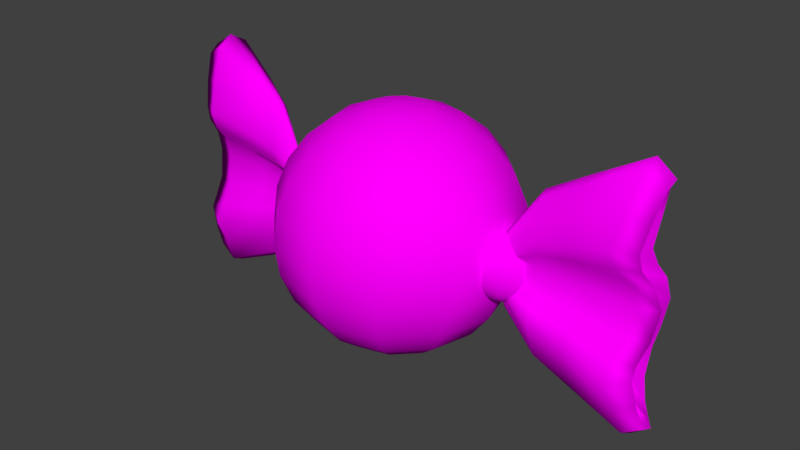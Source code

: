 # Source: Candy.blend  (saved by Blender 2.79.0; exported with 4.5.12 LTS)
import bpy
from mathutils import Matrix  # noqa: F401  (used for matrix-valued properties, if any)

bpy.ops.wm.read_factory_settings(use_empty=True)
scene = bpy.context.scene
scene.name = 'Scene'

# ---- collections
col_collection_1 = bpy.data.collections.new('Collection 1'); scene.collection.children.link(col_collection_1)

# ---- images (referenced by path relative to the original .blend; pixels are not part of the script)
import os
ASSET_DIR = os.environ.get("B2B_ASSET_DIR", "")  # directory of the original .blend (textures are referenced by path, not embedded)
HERE = os.path.dirname(os.path.abspath(__file__))  # packed textures are extracted next to this script under _unpacked/

def load_image(name, relpath, width, height, colorspace="sRGB"):
    """Load a texture the original file referenced (path relative to the .blend, or extracted next to this script)."""
    p = next((c for c in (os.path.join(HERE, relpath), os.path.join(ASSET_DIR, relpath)) if relpath and os.path.exists(c)), "")
    if p:
        img = bpy.data.images.load(p, check_existing=True)
        img.name = name
    else:  # same state as the original file: an image datablock whose file is absent (Cycles renders it pink)
        img = bpy.data.images.new(name, width, height)
        img.source = "FILE"
        img.filepath = "//" + (relpath or name)
    img.colorspace_settings.name = colorspace
    return img
img_candy_texture_png = load_image('candy_texture.png', 'candy_texture.png', 1024, 1024, 'sRGB')

# ---- materials (node trees are filled in below, after node groups)
mat_candy = bpy.data.materials.new('Candy')
mat_candy.alpha_threshold = 0.0
mat_candy.roughness = 0.5

# ---- material node trees
mat_candy.use_nodes = True; mat_candy.node_tree.nodes.clear()
_N = mat_candy.node_tree.nodes; _L = mat_candy.node_tree.links
n0 = _N.new('ShaderNodeOutputMaterial'); n0.name = 'Material Output'; n0.location = (300, 300)
n1 = _N.new('ShaderNodeBsdfDiffuse'); n1.name = 'Diffuse BSDF'; n1.location = (10, 300)
n2 = _N.new('ShaderNodeTexImage'); n2.name = 'Image Texture'; n2.location = (-230, 282)
n2.width = 140
n2.image = img_candy_texture_png
_L.new(n1.outputs[0], n0.inputs[0])
_L.new(n2.outputs[0], n1.inputs[0])
n0.is_active_output = True

# ---- world
world_world = bpy.data.worlds.new('World'); scene.world = world_world
world_world.color = (0.05088, 0.05088, 0.05088)
world_world.use_sun_shadow = False
world_world.sun_shadow_jitter_overblur = 0.0
world_world.cycles.sampling_method = 'MANUAL'

# ---- meshes
me_sphere = bpy.data.meshes.new('Sphere')
me_sphere.from_pydata([(0.0, 3.894e-07, -1.0), (0.2588, 4.023e-07, 0.9659), (0.5, 3.8e-07, 0.866), (0.7071, 3.8e-07, 0.7071), (0.866, 3.8e-07, 0.5), (0.9659, 3.502e-07, 0.2588), (1.0, 3.8e-07, 7.55e-08), (0.9659, 4.098e-07, -0.2588), (0.866, 3.8e-07, -0.5), (0.7071, 3.8e-07, -0.7071), (0.5, 3.651e-07, -0.866), (0.2588, 3.874e-07, -0.9659), (0.2241, -0.1294, 0.9659), (0.433, -0.25, 0.866), (0.6124, -0.3536, 0.7071), (0.75, -0.433, 0.5), (0.8365, -0.483, 0.2588), (0.866, -0.5, 7.55e-08), (0.8365, -0.483, -0.2588), (0.75, -0.433, -0.5), (0.6124, -0.3536, -0.7071), (0.433, -0.25, -0.866), (0.2241, -0.1294, -0.9659), (0.1294, -0.2241, 0.9659), (0.25, -0.433, 0.866), (0.3536, -0.6124, 0.7071), (0.433, -0.75, 0.5), (0.483, -0.8365, 0.2588), (0.5, -0.866, 7.55e-08), (0.483, -0.8365, -0.2588), (0.433, -0.75, -0.5), (0.3536, -0.6124, -0.7071), (0.25, -0.433, -0.866), (0.1294, -0.2241, -0.9659), (6.458e-09, -0.2588, 0.9659), (-3.079e-08, -0.5, 0.866), (-7.55e-08, -0.7071, 0.7071), (-1.589e-08, -0.866, 0.5), (-4.57e-08, -0.9659, 0.2588), (-7.55e-08, -1.0, 7.55e-08), (-4.57e-08, -0.9659, -0.2588), (-4.57e-08, -0.866, -0.5), (-4.57e-08, -0.7071, -0.7071), (-6.06e-08, -0.5, -0.866), (6.458e-09, -0.2588, -0.9659), (-0.1294, -0.2241, 0.9659), (-0.25, -0.433, 0.866), (-0.3536, -0.6124, 0.7071), (-0.433, -0.75, 0.5), (-0.483, -0.8365, 0.2588), (-0.5, -0.866, 7.55e-08), (-0.483, -0.8365, -0.2588), (-0.433, -0.75, -0.5), (-0.3536, -0.6124, -0.7071), (-0.25, -0.433, -0.866), (-0.1294, -0.2241, -0.9659), (-0.2241, -0.1294, 0.9659), (-0.433, -0.25, 0.866), (-0.6124, -0.3536, 0.7071), (-0.75, -0.433, 0.5), (-0.8365, -0.483, 0.2588), (-0.866, -0.5, 7.55e-08), (-0.8365, -0.483, -0.2588), (-0.75, -0.433, -0.5), (-0.6124, -0.3536, -0.7071), (-0.433, -0.25, -0.866), (-0.2241, -0.1294, -0.9659), (-0.2588, 4.098e-07, 0.9659), (-0.5, 4.545e-07, 0.866), (-0.7071, 5.29e-07, 0.7071), (-0.866, 4.396e-07, 0.5), (-0.9659, 4.694e-07, 0.2588), (-1.0, 5.588e-07, 7.55e-08), (-0.9659, 4.694e-07, -0.2588), (-0.866, 4.694e-07, -0.5), (-0.7071, 4.098e-07, -0.7071), (-0.5, 4.992e-07, -0.866), (-0.2588, 4.023e-07, -0.9659), (-8.527e-14, 7.461e-14, 1.0)], [], [(8, 7, 18, 19), (5, 4, 15, 16), (0, 11, 22), (2, 1, 12, 13), (9, 8, 19, 20), (6, 5, 16, 17), (3, 2, 13, 14), (10, 9, 20, 21), (7, 6, 17, 18), (4, 3, 14, 15), (11, 10, 21, 22), (1, 78, 12), (18, 17, 28, 29), (15, 14, 25, 26), (22, 21, 32, 33), (12, 78, 23), (19, 18, 29, 30), (16, 15, 26, 27), (0, 22, 33), (13, 12, 23, 24), (20, 19, 30, 31), (17, 16, 27, 28), (14, 13, 24, 25), (21, 20, 31, 32), (31, 30, 41, 42), (28, 27, 38, 39), (25, 24, 35, 36), (32, 31, 42, 43), (29, 28, 39, 40), (26, 25, 36, 37), (33, 32, 43, 44), (23, 78, 34), (30, 29, 40, 41), (27, 26, 37, 38), (0, 33, 44), (24, 23, 34, 35), (34, 78, 45), (41, 40, 51, 52), (38, 37, 48, 49), (0, 44, 55), (35, 34, 45, 46), (42, 41, 52, 53), (39, 38, 49, 50), (36, 35, 46, 47), (43, 42, 53, 54), (40, 39, 50, 51), (37, 36, 47, 48), (44, 43, 54, 55), (54, 53, 64, 65), (51, 50, 61, 62), (48, 47, 58, 59), (55, 54, 65, 66), (45, 78, 56), (52, 51, 62, 63), (49, 48, 59, 60), (0, 55, 66), (46, 45, 56, 57), (53, 52, 63, 64), (50, 49, 60, 61), (47, 46, 57, 58), (57, 56, 67, 68), (64, 63, 74, 75), (61, 60, 71, 72), (58, 57, 68, 69), (65, 64, 75, 76), (62, 61, 72, 73), (59, 58, 69, 70), (66, 65, 76, 77), (56, 78, 67), (63, 62, 73, 74), (60, 59, 70, 71), (0, 66, 77)])
me_sphere.polygons.foreach_set('use_smooth', [True] * 72)
_uv = me_sphere.uv_layers.new(name='UVMap')
_uv.uv.foreach_set('vector', [0.525, 0.5792, 0.5537, 0.6415, 0.4445, 0.6676, 0.4326, 0.6208, 0.5615, 0.7804, 0.538, 0.8494, 0.4369, 0.8123, 0.4469, 0.7634, 0.2942, 0.4414, 0.3637, 0.4568, 0.3455, 0.4853, 0.4354, 0.9612, 0.362, 0.9903, 0.3448, 0.9575, 0.3884, 0.9112, 0.482, 0.5259, 0.525, 0.5792, 0.4326, 0.6208, 0.4129, 0.5747, 0.5664, 0.7098, 0.5615, 0.7804, 0.4469, 0.7634, 0.4493, 0.7151, 0.4957, 0.9117, 0.4354, 0.9612, 0.3884, 0.9112, 0.4181, 0.8619, 0.4272, 0.4844, 0.482, 0.5259, 0.4129, 0.5747, 0.3845, 0.5295, 0.5537, 0.6415, 0.5664, 0.7098, 0.4493, 0.7151, 0.4445, 0.6676, 0.538, 0.8494, 0.4957, 0.9117, 0.4181, 0.8619, 0.4369, 0.8123, 0.3637, 0.4568, 0.4272, 0.4844, 0.3845, 0.5295, 0.3455, 0.4853, 0.362, 0.9903, 0.2873, 0.9958, 0.3448, 0.9575, 0.4445, 0.6676, 0.4493, 0.7151, 0.3643, 0.7174, 0.3626, 0.6784, 0.4369, 0.8123, 0.4181, 0.8619, 0.3519, 0.8398, 0.3593, 0.797, 0.3455, 0.4853, 0.3845, 0.5295, 0.3376, 0.5523, 0.3195, 0.5016, 0.3448, 0.9575, 0.2873, 0.9958, 0.3194, 0.9383, 0.4326, 0.6208, 0.4445, 0.6676, 0.3626, 0.6784, 0.3579, 0.6387, 0.4469, 0.7634, 0.4369, 0.8123, 0.3593, 0.797, 0.3632, 0.7566, 0.2942, 0.4414, 0.3455, 0.4853, 0.3195, 0.5016, 0.3884, 0.9112, 0.3448, 0.9575, 0.3194, 0.9383, 0.3396, 0.8863, 0.4129, 0.5747, 0.4326, 0.6208, 0.3579, 0.6387, 0.3499, 0.5972, 0.4493, 0.7151, 0.4469, 0.7634, 0.3632, 0.7566, 0.3643, 0.7174, 0.4181, 0.8619, 0.3884, 0.9112, 0.3396, 0.8863, 0.3519, 0.8398, 0.3845, 0.5295, 0.4129, 0.5747, 0.3499, 0.5972, 0.3376, 0.5523, 0.3499, 0.5972, 0.3579, 0.6387, 0.2904, 0.6442, 0.2901, 0.6038, 0.3643, 0.7174, 0.3632, 0.7566, 0.2909, 0.7552, 0.2907, 0.7186, 0.3519, 0.8398, 0.3396, 0.8863, 0.2915, 0.8784, 0.2913, 0.8334, 0.3376, 0.5523, 0.3499, 0.5972, 0.2901, 0.6038, 0.29, 0.5588, 0.3626, 0.6784, 0.3643, 0.7174, 0.2907, 0.7186, 0.2906, 0.682, 0.3593, 0.797, 0.3519, 0.8398, 0.2913, 0.8334, 0.2911, 0.793, 0.3195, 0.5016, 0.3376, 0.5523, 0.29, 0.5588, 0.2907, 0.506, 0.3194, 0.9383, 0.2873, 0.9958, 0.2908, 0.9312, 0.3579, 0.6387, 0.3626, 0.6784, 0.2906, 0.682, 0.2904, 0.6442, 0.3632, 0.7566, 0.3593, 0.797, 0.2911, 0.793, 0.2909, 0.7552, 0.2942, 0.4414, 0.3195, 0.5016, 0.2907, 0.506, 0.3396, 0.8863, 0.3194, 0.9383, 0.2908, 0.9312, 0.2915, 0.8784, 0.2908, 0.9312, 0.2873, 0.9958, 0.262, 0.9356, 0.2904, 0.6442, 0.2906, 0.682, 0.2182, 0.6806, 0.2222, 0.6402, 0.2909, 0.7552, 0.2911, 0.793, 0.2235, 0.7985, 0.2189, 0.7588, 0.2942, 0.4414, 0.2907, 0.506, 0.2621, 0.4989, 0.2915, 0.8784, 0.2908, 0.9312, 0.262, 0.9356, 0.2439, 0.8849, 0.2901, 0.6038, 0.2904, 0.6442, 0.2222, 0.6402, 0.2296, 0.5975, 0.2907, 0.7186, 0.2909, 0.7552, 0.2189, 0.7588, 0.2172, 0.7198, 0.2913, 0.8334, 0.2915, 0.8784, 0.2439, 0.8849, 0.2316, 0.8401, 0.29, 0.5588, 0.2901, 0.6038, 0.2296, 0.5975, 0.2419, 0.5509, 0.2906, 0.682, 0.2907, 0.7186, 0.2172, 0.7198, 0.2182, 0.6806, 0.2911, 0.793, 0.2913, 0.8334, 0.2316, 0.8401, 0.2235, 0.7985, 0.2907, 0.506, 0.29, 0.5588, 0.2419, 0.5509, 0.2621, 0.4989, 0.2419, 0.5509, 0.2296, 0.5975, 0.1634, 0.5753, 0.1931, 0.526, 0.2182, 0.6806, 0.2172, 0.7198, 0.1322, 0.7221, 0.1346, 0.6739, 0.2235, 0.7985, 0.2316, 0.8401, 0.1686, 0.8625, 0.1489, 0.8165, 0.2621, 0.4989, 0.2419, 0.5509, 0.1931, 0.526, 0.2367, 0.4797, 0.262, 0.9356, 0.2873, 0.9958, 0.236, 0.9519, 0.2222, 0.6402, 0.2182, 0.6806, 0.1346, 0.6739, 0.1446, 0.6249, 0.2189, 0.7588, 0.2235, 0.7985, 0.1489, 0.8165, 0.137, 0.7697, 0.2942, 0.4414, 0.2621, 0.4989, 0.2367, 0.4797, 0.2439, 0.8849, 0.262, 0.9356, 0.236, 0.9519, 0.197, 0.9077, 0.2296, 0.5975, 0.2222, 0.6402, 0.1446, 0.6249, 0.1634, 0.5753, 0.2172, 0.7198, 0.2189, 0.7588, 0.137, 0.7697, 0.1322, 0.7221, 0.2316, 0.8401, 0.2439, 0.8849, 0.197, 0.9077, 0.1686, 0.8625, 0.197, 0.9077, 0.236, 0.9519, 0.2178, 0.9805, 0.1543, 0.9528, 0.1634, 0.5753, 0.1446, 0.6249, 0.04346, 0.5879, 0.08581, 0.5255, 0.1322, 0.7221, 0.137, 0.7697, 0.02774, 0.7957, 0.01507, 0.7274, 0.1686, 0.8625, 0.197, 0.9077, 0.1543, 0.9528, 0.09949, 0.9113, 0.1931, 0.526, 0.1634, 0.5753, 0.08581, 0.5255, 0.1461, 0.476, 0.1346, 0.6739, 0.1322, 0.7221, 0.01507, 0.7274, 0.01999, 0.6568, 0.1489, 0.8165, 0.1686, 0.8625, 0.09949, 0.9113, 0.05652, 0.8581, 0.2367, 0.4797, 0.1931, 0.526, 0.1461, 0.476, 0.2195, 0.4469, 0.236, 0.9519, 0.2873, 0.9958, 0.2178, 0.9805, 0.1446, 0.6249, 0.1346, 0.6739, 0.01999, 0.6568, 0.04346, 0.5879, 0.137, 0.7697, 0.1489, 0.8165, 0.05652, 0.8581, 0.02774, 0.7957, 0.2942, 0.4414, 0.2367, 0.4797, 0.2195, 0.4469])
me_sphere.materials.append(mat_candy)
me_sphere.use_remesh_preserve_volume = False
me_sphere.use_remesh_preserve_attributes = False
me_sphere.use_mirror_vertex_groups = False
me_sphere.update()
me_plane = bpy.data.meshes.new('Plane')
me_plane.from_pydata([(-1.174, -1.167, -0.04193), (0.3908, -0.3377, 0.05576), (-1.111, 1.169, -0.0462), (0.3908, 0.3266, 0.06249), (-1.167, 0.0008191, -0.1191), (0.3908, -0.00555, 0.04878), (-1.062, -0.6117, 0.2421), (0.3908, -0.1797, 0.1066), (0.3908, 0.1605, 0.0915), (-0.9845, 0.5849, 0.2475), (-1.111, -0.8896, 0.08667), (0.3908, -0.2587, 0.08053), (0.3908, -0.07231, 0.03415), (-1.111, -0.2646, -0.02614), (-1.055, -0.4381, 0.1431), (0.3908, -0.126, 0.08779), (-1.111, 0.2344, -0.01878), (0.3908, 0.04846, 0.02893), (0.3908, 0.1045, 0.08928), (-1.013, 0.4097, 0.1729), (0.3908, 0.2362, 0.09382), (-1.048, 0.8623, 0.1209), (-0.4661, -0.9188, -0.01957), (-0.4661, 0.9181, -0.01734), (-0.4661, -0.0003971, -0.07638), (-0.4661, -0.482, 0.1625), (-0.4661, 0.4588, 0.1499), (-0.4661, -0.7004, 0.06967), (-0.4661, -0.2003, -0.04461), (-0.4661, -0.3411, 0.09399), (-0.4661, 0.1708, -0.04619), (-0.4661, 0.3148, 0.1104), (-0.4661, 0.6737, 0.09775), (-0.007978, -0.7395, 0.0199), (-0.007978, 0.7362, 0.02806), (-0.007978, -0.001606, -0.009791), (-0.007978, -0.3885, 0.1554), (-0.007978, 0.3673, 0.1354), (-0.007978, -0.564, 0.08457), (-0.007978, -0.157, -0.008712), (-0.007978, -0.2728, 0.1059), (-0.007978, 0.1285, -0.01434), (-0.007978, 0.2479, 0.115), (-0.007978, 0.5381, 0.1109), (-1.103, -0.8896, -0.236), (-1.12, -1.167, -0.3715), (-0.01038, -0.7395, -0.1121), (0.3766, -0.3377, 0.02862), (0.3667, 0.2362, 0.06332), (0.3766, 0.3266, 0.03293), (-0.44, 0.9181, -0.245), (-1.056, 1.169, -0.3932), (-1.061, 0.2344, -0.4697), (-1.091, 0.000819, -0.5806), (0.3884, -0.07231, -0.002766), (0.3849, -0.00555, 0.01142), (-0.422, -0.0003971, -0.3697), (-1.046, -0.4381, -0.2991), (-1.077, -0.6117, -0.2047), (0.3681, -0.2587, 0.05265), (0.3709, -0.1797, 0.06753), (-0.4798, -0.482, -0.1379), (0.3751, 0.1045, 0.05072), (0.3745, 0.1605, 0.05288), (-1.048, 0.8623, -0.2305), (-1.003, 0.5849, -0.1808), (-0.4768, 0.4588, -0.1501), (-0.4719, -0.7004, -0.1422), (0.3754, -0.126, 0.04928), (-1.06, -0.2646, -0.4769), (-0.4297, -0.2003, -0.3389), (-0.4632, -0.3411, -0.2044), (-1.013, 0.4097, -0.26), (0.3897, 0.04846, -0.007835), (-0.4293, 0.1708, -0.3404), (-0.4672, 0.3148, -0.1885), (-0.4761, 0.6737, -0.1334), (-0.4414, -0.9188, -0.2288), (-0.009721, 0.7362, -0.1156), (0.006376, -0.001606, -0.1943), (-0.03358, -0.3885, -0.03401), (-0.02875, 0.3673, -0.05337), (-0.03249, -0.564, -0.04931), (0.006115, -0.157, -0.1932), (-0.02162, -0.2728, -0.08198), (0.007476, 0.1285, -0.1987), (-0.0238, 0.2479, -0.07322), (-0.03573, 0.5381, -0.03523), (-0.9552, -0.2256, -0.1116), (-0.8616, 0.4738, 0.06827), (-0.9084, 0.6797, 0.006186), (-0.9188, -0.4467, 0.06523), (-0.9136, -0.3585, 0.008942), (-0.9969, 0.007879, -0.1725), (-0.9552, 0.1813, -0.1074), (0.4126, -0.005327, 0.03174), (0.4145, -0.07653, 0.01637), (0.4075, -0.1338, 0.07273), (0.4051, -0.191, 0.09249), (-1.002, -0.8875, -0.08457), (-0.9552, -0.6732, 0.008597), (0.4029, 0.2525, 0.08361), (0.4071, 0.1718, 0.07662), (0.4036, -0.2753, 0.07096), (0.4082, -0.3595, 0.04493), (-1.135, 1.247, -0.231), (-1.203, -1.244, -0.2169), (0.0105, -0.788, -0.04558), (-0.4636, -0.9794, -0.1289), (0.4151, 0.05227, 0.01089), (0.01085, 0.7857, -0.04336), (0.4082, 0.3489, 0.0507), (-0.4629, 0.9796, -0.1366), (0.4073, 0.112, 0.07429), (-1.367, -0.8063, 0.03514), (-1.423, -1.063, -0.07658), (-1.367, 0.2183, -0.09989), (-1.417, 0.01037, -0.178), (-1.317, -0.429, 0.03958), (-1.324, -0.5347, 0.1071), (-1.311, 0.8159, 0.03278), (-1.255, 0.5691, 0.1107), (-1.367, -0.2696, -0.1049), (-1.28, 0.418, 0.06964), (-1.367, 1.05, -0.08106), (-1.361, -0.8404, -0.1571), (-1.376, -1.054, -0.2551), (-1.323, 0.2183, -0.3779), (-1.35, 0.01037, -0.4535), (-1.31, -0.3803, -0.2617), (-1.337, -0.5883, -0.1243), (-1.311, 0.8257, -0.1502), (-1.272, 0.5546, -0.1032), (-1.322, -0.2258, -0.3828), (-1.28, 0.3742, -0.235), (-1.319, 1.05, -0.2387), (-1.389, 1.12, -0.2069), (-1.449, -1.098, -0.1958), (-0.8824, 0.3479, 0.034), (-0.9552, 0.8748, -0.08875), (-0.9497, -0.7016, -0.1143), (-1.124, -0.9281, -0.1707), (-0.9187, 0.1813, -0.3392), (-0.941, 0.007879, -0.4022), (-0.9073, -0.3179, -0.2423), (-0.9302, -0.4914, -0.1277), (-0.9084, 0.6878, -0.1464), (-0.8756, 0.4617, -0.1101), (-0.9174, -0.1891, -0.3433), (-0.8824, 0.3113, -0.2201), (-0.9149, 0.8748, -0.2202), (-0.9026, 0.4706, -0.05047), (-0.945, 0.6698, -0.07478), (-0.9173, 0.3319, -0.09706), (-1.01, 0.008333, -0.2827), (-0.9755, 0.1932, -0.2187), (-0.9472, -0.3391, -0.1179), (-0.9748, -0.2017, -0.223), (-0.992, -0.6964, -0.05587), (-0.9622, -0.4765, -0.05931), (-0.9735, 0.9329, -0.1937), (-1.024, -0.9162, -0.1341)], [], [(43, 34, 3, 20), (39, 35, 5, 12), (38, 36, 7, 11), (42, 37, 8, 18), (33, 38, 11, 1), (40, 39, 12, 15), (36, 40, 15, 7), (35, 41, 17, 5), (41, 42, 18, 17), (37, 43, 20, 8), (9, 21, 32, 26), (16, 19, 31, 30), (4, 16, 30, 24), (6, 14, 29, 25), (14, 13, 28, 29), (0, 10, 27, 22), (19, 9, 26, 31), (10, 6, 25, 27), (13, 4, 24, 28), (21, 2, 23, 32), (26, 32, 43, 37), (30, 31, 42, 41), (24, 30, 41, 35), (25, 29, 40, 36), (29, 28, 39, 40), (22, 27, 38, 33), (31, 26, 37, 42), (27, 25, 36, 38), (28, 24, 35, 39), (32, 23, 34, 43), (87, 48, 49, 78), (83, 54, 55, 79), (82, 59, 60, 80), (86, 62, 63, 81), (46, 47, 59, 82), (84, 68, 54, 83), (80, 60, 68, 84), (79, 55, 73, 85), (85, 73, 62, 86), (81, 63, 48, 87), (65, 66, 76, 64), (52, 74, 75, 72), (53, 56, 74, 52), (58, 61, 71, 57), (57, 71, 70, 69), (45, 77, 67, 44), (72, 75, 66, 65), (44, 67, 61, 58), (69, 70, 56, 53), (64, 76, 50, 51), (66, 81, 87, 76), (74, 85, 86, 75), (56, 79, 85, 74), (61, 80, 84, 71), (71, 84, 83, 70), (77, 46, 82, 67), (75, 86, 81, 66), (67, 82, 80, 61), (70, 83, 79, 56), (76, 87, 78, 50), (69, 53, 128, 133), (106, 45, 126, 137), (105, 2, 124, 136), (10, 0, 115, 114), (96, 95, 55, 54), (98, 97, 68, 60), (19, 16, 116, 123), (102, 101, 48, 63), (104, 103, 59, 47), (14, 6, 119, 118), (2, 21, 120, 124), (45, 44, 125, 126), (52, 72, 134, 127), (108, 107, 46, 77), (103, 98, 60, 59), (95, 109, 73, 55), (107, 104, 47, 46), (111, 110, 78, 49), (97, 96, 54, 68), (106, 108, 77, 45), (101, 111, 49, 48), (58, 57, 129, 130), (110, 112, 50, 78), (113, 102, 63, 62), (109, 113, 62, 73), (112, 105, 51, 50), (23, 2, 105, 112), (17, 18, 113, 109), (18, 8, 102, 113), (34, 23, 112, 110), (64, 51, 135, 131), (20, 3, 111, 101), (0, 22, 108, 106), (15, 12, 96, 97), (3, 34, 110, 111), (33, 1, 104, 107), (5, 17, 109, 95), (11, 7, 98, 103), (22, 33, 107, 108), (6, 10, 114, 119), (0, 106, 137, 115), (44, 58, 130, 125), (13, 14, 118, 122), (1, 11, 103, 104), (8, 20, 101, 102), (16, 4, 117, 116), (7, 15, 97, 98), (12, 5, 95, 96), (51, 105, 136, 135), (9, 19, 123, 121), (21, 9, 121, 120), (57, 69, 133, 129), (114, 115, 99, 100), (123, 116, 94, 138), (136, 124, 139, 160), (125, 130, 145, 140), (122, 118, 92, 88), (132, 131, 146, 147), (117, 122, 88, 93), (130, 129, 144, 145), (131, 135, 150, 146), (119, 114, 100, 91), (115, 137, 161, 99), (128, 127, 142, 143), (134, 132, 147, 149), (120, 121, 89, 90), (135, 136, 160, 150), (126, 125, 140, 141), (127, 134, 149, 142), (118, 119, 91, 92), (124, 120, 90, 139), (129, 133, 148, 144), (4, 13, 122, 117), (65, 64, 131, 132), (72, 65, 132, 134), (53, 52, 127, 128), (152, 151, 147, 146), (151, 153, 149, 147), (155, 154, 143, 142), (157, 156, 144, 148), (159, 158, 140, 145), (160, 152, 146, 150), (156, 159, 145, 144), (153, 155, 142, 149), (158, 161, 141, 140), (154, 157, 148, 143), (93, 88, 157, 154), (100, 99, 161, 158), (138, 94, 155, 153), (92, 91, 159, 156), (139, 90, 152, 160), (91, 100, 158, 159), (88, 92, 156, 157), (94, 93, 154, 155), (89, 138, 153, 151), (90, 89, 151, 152), (133, 128, 143, 148), (137, 126, 141, 161), (121, 123, 138, 89), (116, 117, 93, 94)])
me_plane.polygons.foreach_set('use_smooth', [True] * 160)
_uv = me_plane.uv_layers.new(name='UVMap')
_uv.uv.foreach_set('vector', [0.6511, 0.5047, 0.6486, 0.5494, 0.5772, 0.4655, 0.5677, 0.4403, 0.651, 0.3471, 0.6522, 0.3794, 0.5656, 0.382, 0.5655, 0.3671, 0.6388, 0.2482, 0.6441, 0.2872, 0.562, 0.3385, 0.5677, 0.319, 0.6514, 0.4433, 0.6515, 0.4688, 0.5653, 0.4245, 0.5653, 0.4124, 0.6336, 0.2092, 0.6388, 0.2482, 0.5677, 0.319, 0.57, 0.3027, 0.6463, 0.3134, 0.651, 0.3471, 0.5655, 0.3671, 0.5629, 0.3507, 0.6441, 0.2872, 0.6463, 0.3134, 0.5629, 0.3507, 0.562, 0.3385, 0.6522, 0.3794, 0.6536, 0.4065, 0.5667, 0.3944, 0.5656, 0.382, 0.6536, 0.4065, 0.6514, 0.4433, 0.5653, 0.4124, 0.5667, 0.3944, 0.6515, 0.4688, 0.6511, 0.5047, 0.5677, 0.4403, 0.5653, 0.4245, 0.8708, 0.5153, 0.8836, 0.5736, 0.7469, 0.5367, 0.7487, 0.4885, 0.8961, 0.4277, 0.875, 0.4803, 0.7485, 0.4568, 0.7495, 0.4121, 0.9015, 0.3695, 0.8961, 0.4277, 0.7495, 0.4121, 0.7489, 0.3756, 0.8892, 0.2229, 0.8925, 0.2557, 0.7415, 0.2923, 0.7387, 0.2591, 0.8925, 0.2557, 0.8956, 0.3065, 0.7461, 0.3333, 0.7415, 0.2923, 0.9172, 0.08448, 0.9007, 0.1576, 0.7318, 0.2076, 0.7259, 0.1562, 0.875, 0.4803, 0.8708, 0.5153, 0.7487, 0.4885, 0.7485, 0.4568, 0.9007, 0.1576, 0.8892, 0.2229, 0.7387, 0.2591, 0.7318, 0.2076, 0.8956, 0.3065, 0.9015, 0.3695, 0.7489, 0.3756, 0.7461, 0.3333, 0.8836, 0.5736, 0.9079, 0.6694, 0.7575, 0.6032, 0.7469, 0.5367, 0.7487, 0.4885, 0.7469, 0.5367, 0.6511, 0.5047, 0.6515, 0.4688, 0.7495, 0.4121, 0.7485, 0.4568, 0.6514, 0.4433, 0.6536, 0.4065, 0.7489, 0.3756, 0.7495, 0.4121, 0.6536, 0.4065, 0.6522, 0.3794, 0.7387, 0.2591, 0.7415, 0.2923, 0.6463, 0.3134, 0.6441, 0.2872, 0.7415, 0.2923, 0.7461, 0.3333, 0.651, 0.3471, 0.6463, 0.3134, 0.7259, 0.1562, 0.7318, 0.2076, 0.6388, 0.2482, 0.6336, 0.2092, 0.7485, 0.4568, 0.7487, 0.4885, 0.6515, 0.4688, 0.6514, 0.4433, 0.7318, 0.2076, 0.7387, 0.2591, 0.6441, 0.2872, 0.6388, 0.2482, 0.7461, 0.3333, 0.7489, 0.3756, 0.6522, 0.3794, 0.651, 0.3471, 0.7469, 0.5367, 0.7575, 0.6032, 0.6486, 0.5494, 0.6511, 0.5047, 0.6667, 0.2081, 0.5871, 0.2769, 0.5975, 0.2531, 0.6686, 0.1673, 0.6642, 0.384, 0.5748, 0.3604, 0.5789, 0.3427, 0.6658, 0.348, 0.6519, 0.4925, 0.5827, 0.4161, 0.5818, 0.3909, 0.6544, 0.4513, 0.6645, 0.2769, 0.5865, 0.3099, 0.5865, 0.296, 0.665, 0.248, 0.6368, 0.524, 0.586, 0.4438, 0.5827, 0.4161, 0.6519, 0.4925, 0.6575, 0.4217, 0.5779, 0.3769, 0.5748, 0.3604, 0.6642, 0.384, 0.6544, 0.4513, 0.5818, 0.3909, 0.5779, 0.3769, 0.6575, 0.4217, 0.6658, 0.348, 0.5789, 0.3427, 0.5746, 0.3295, 0.6677, 0.3179, 0.6677, 0.3179, 0.5746, 0.3295, 0.5865, 0.3099, 0.6645, 0.2769, 0.665, 0.248, 0.5865, 0.296, 0.5871, 0.2769, 0.6667, 0.2081, 0.8933, 0.196, 0.7725, 0.2282, 0.772, 0.1767, 0.9081, 0.1299, 0.8985, 0.3063, 0.7709, 0.3126, 0.7715, 0.2637, 0.8893, 0.2452, 0.9036, 0.3593, 0.7693, 0.3529, 0.7709, 0.3126, 0.8985, 0.3063, 0.8713, 0.518, 0.7596, 0.4829, 0.7622, 0.4459, 0.8804, 0.4708, 0.8804, 0.4708, 0.7622, 0.4459, 0.7666, 0.3997, 0.8992, 0.4174, 0.9062, 0.6703, 0.7549, 0.6005, 0.7535, 0.5348, 0.8897, 0.581, 0.8893, 0.2452, 0.7715, 0.2637, 0.7725, 0.2282, 0.8933, 0.196, 0.8897, 0.581, 0.7535, 0.5348, 0.7596, 0.4829, 0.8713, 0.518, 0.8992, 0.4174, 0.7666, 0.3997, 0.7693, 0.3529, 0.9036, 0.3593, 0.9081, 0.1299, 0.772, 0.1767, 0.7671, 0.1123, 0.9112, 0.06355, 0.7725, 0.2282, 0.665, 0.248, 0.6667, 0.2081, 0.772, 0.1767, 0.7709, 0.3126, 0.6677, 0.3179, 0.6645, 0.2769, 0.7715, 0.2637, 0.7693, 0.3529, 0.6658, 0.348, 0.6677, 0.3179, 0.7709, 0.3126, 0.7596, 0.4829, 0.6544, 0.4513, 0.6575, 0.4217, 0.7622, 0.4459, 0.7622, 0.4459, 0.6575, 0.4217, 0.6642, 0.384, 0.7666, 0.3997, 0.7549, 0.6005, 0.6368, 0.524, 0.6519, 0.4925, 0.7535, 0.5348, 0.7715, 0.2637, 0.6645, 0.2769, 0.665, 0.248, 0.7725, 0.2282, 0.7535, 0.5348, 0.6519, 0.4925, 0.6544, 0.4513, 0.7596, 0.4829, 0.7666, 0.3997, 0.6642, 0.384, 0.6658, 0.348, 0.7693, 0.3529, 0.772, 0.1767, 0.6667, 0.2081, 0.6686, 0.1673, 0.7671, 0.1123, 0.8992, 0.4174, 0.9036, 0.3593, 0.9605, 0.3601, 0.9521, 0.4126, 0.8907, 0.6862, 0.9062, 0.6703, 0.9583, 0.6602, 0.9368, 0.6917, 0.9207, 0.6923, 0.9079, 0.6694, 0.9528, 0.6095, 0.9613, 0.6491, 0.9007, 0.1576, 0.9172, 0.08448, 0.9722, 0.08702, 0.9597, 0.1531, 0.5667, 0.3601, 0.5713, 0.3421, 0.5789, 0.3427, 0.5748, 0.3604, 0.5709, 0.3925, 0.568, 0.3775, 0.5779, 0.3769, 0.5818, 0.3909, 0.875, 0.4803, 0.8961, 0.4277, 0.9493, 0.4186, 0.9319, 0.4773, 0.5771, 0.293, 0.5762, 0.2728, 0.5871, 0.2769, 0.5865, 0.296, 0.5772, 0.4483, 0.5722, 0.4192, 0.5827, 0.4161, 0.586, 0.4438, 0.8925, 0.2557, 0.8892, 0.2229, 0.9366, 0.2252, 0.9311, 0.257, 0.9079, 0.6694, 0.8836, 0.5736, 0.9354, 0.564, 0.9528, 0.6095, 0.9062, 0.6703, 0.8897, 0.581, 0.946, 0.5936, 0.9583, 0.6602, 0.8985, 0.3063, 0.8893, 0.2452, 0.933, 0.2512, 0.9452, 0.3049, 0.735, 0.6194, 0.62, 0.5327, 0.6368, 0.524, 0.7549, 0.6005, 0.5722, 0.4192, 0.5709, 0.3925, 0.5818, 0.3909, 0.5827, 0.4161, 0.5713, 0.3421, 0.5713, 0.3289, 0.5746, 0.3295, 0.5789, 0.3427, 0.62, 0.5327, 0.5772, 0.4483, 0.586, 0.4438, 0.6368, 0.524, 0.589, 0.2477, 0.6507, 0.1575, 0.6686, 0.1673, 0.5975, 0.2531, 0.568, 0.3775, 0.5667, 0.3601, 0.5748, 0.3604, 0.5779, 0.3769, 0.8907, 0.6862, 0.735, 0.6194, 0.7549, 0.6005, 0.9062, 0.6703, 0.5762, 0.2728, 0.589, 0.2477, 0.5975, 0.2531, 0.5871, 0.2769, 0.8713, 0.518, 0.8804, 0.4708, 0.9349, 0.4665, 0.9234, 0.523, 0.6507, 0.1575, 0.7598, 0.08184, 0.7671, 0.1123, 0.6686, 0.1673, 0.5763, 0.3081, 0.5771, 0.293, 0.5865, 0.296, 0.5865, 0.3099, 0.5713, 0.3289, 0.5763, 0.3081, 0.5865, 0.3099, 0.5746, 0.3295, 0.7598, 0.08184, 0.8709, 0.02611, 0.9112, 0.06355, 0.7671, 0.1123, 0.7575, 0.6032, 0.9079, 0.6694, 0.9207, 0.6923, 0.7391, 0.6238, 0.5644, 0.3291, 0.5676, 0.309, 0.5763, 0.3081, 0.5713, 0.3289, 0.5676, 0.309, 0.5718, 0.2953, 0.5771, 0.293, 0.5763, 0.3081, 0.6486, 0.5494, 0.7575, 0.6032, 0.7391, 0.6238, 0.6406, 0.5668, 0.9081, 0.1299, 0.9112, 0.06355, 0.9692, 0.07487, 0.9682, 0.1265, 0.5677, 0.4403, 0.5772, 0.4655, 0.5769, 0.4692, 0.5662, 0.4457, 0.9172, 0.08448, 0.7259, 0.1562, 0.7191, 0.1094, 0.8782, 0.0267, 0.5624, 0.376, 0.5616, 0.3591, 0.5667, 0.3601, 0.568, 0.3775, 0.5772, 0.4655, 0.6486, 0.5494, 0.6406, 0.5668, 0.5769, 0.4692, 0.6336, 0.2092, 0.57, 0.3027, 0.5685, 0.295, 0.6247, 0.1935, 0.5633, 0.3426, 0.5644, 0.3291, 0.5713, 0.3289, 0.5713, 0.3421, 0.5677, 0.319, 0.562, 0.3385, 0.5608, 0.3357, 0.5621, 0.3154, 0.7259, 0.1562, 0.6336, 0.2092, 0.6247, 0.1935, 0.7191, 0.1094, 0.8892, 0.2229, 0.9007, 0.1576, 0.9597, 0.1531, 0.9366, 0.2252, 0.9172, 0.08448, 0.8782, 0.0267, 0.9427, 0.05109, 0.9722, 0.08702, 0.8897, 0.581, 0.8713, 0.518, 0.9234, 0.523, 0.946, 0.5936, 0.8956, 0.3065, 0.8925, 0.2557, 0.9311, 0.257, 0.9433, 0.3048, 0.57, 0.3027, 0.5677, 0.319, 0.5621, 0.3154, 0.5685, 0.295, 0.5718, 0.2953, 0.5724, 0.2771, 0.5762, 0.2728, 0.5771, 0.293, 0.8961, 0.4277, 0.9015, 0.3695, 0.9604, 0.3688, 0.9493, 0.4186, 0.5662, 0.3894, 0.5624, 0.376, 0.568, 0.3775, 0.5709, 0.3925, 0.5616, 0.3591, 0.5633, 0.3426, 0.5713, 0.3421, 0.5667, 0.3601, 0.9112, 0.06355, 0.8709, 0.02611, 0.9465, 0.05284, 0.9692, 0.07487, 0.8708, 0.5153, 0.875, 0.4803, 0.9319, 0.4773, 0.9254, 0.5145, 0.8836, 0.5736, 0.8708, 0.5153, 0.9254, 0.5145, 0.9354, 0.564, 0.8804, 0.4708, 0.8992, 0.4174, 0.9521, 0.4126, 0.9349, 0.4665, 0.204, 0.1371, 0.204, 0.1371, 0.204, 0.1371, 0.204, 0.1371, 0.204, 0.1371, 0.204, 0.1371, 0.204, 0.1371, 0.204, 0.1371, 0.2041, 0.1371, 0.2041, 0.1371, 0.204, 0.1371, 0.204, 0.1371, 0.204, 0.1371, 0.204, 0.1371, 0.204, 0.1371, 0.204, 0.1371, 0.204, 0.1371, 0.204, 0.1371, 0.204, 0.1371, 0.204, 0.1371, 0.204, 0.1371, 0.204, 0.1371, 0.204, 0.1371, 0.204, 0.1371, 0.204, 0.1371, 0.204, 0.1371, 0.204, 0.1371, 0.204, 0.1371, 0.204, 0.1371, 0.204, 0.1371, 0.204, 0.1371, 0.204, 0.1371, 0.204, 0.1371, 0.2041, 0.1371, 0.204, 0.1371, 0.204, 0.1371, 0.204, 0.1371, 0.204, 0.1371, 0.204, 0.1371, 0.204, 0.1371, 0.204, 0.1371, 0.204, 0.1371, 0.204, 0.1371, 0.204, 0.1371, 0.204, 0.1371, 0.204, 0.1371, 0.204, 0.1371, 0.204, 0.1371, 0.204, 0.1371, 0.204, 0.1371, 0.204, 0.1371, 0.204, 0.1371, 0.204, 0.1371, 0.204, 0.1371, 0.204, 0.1371, 0.204, 0.1371, 0.2041, 0.1371, 0.2041, 0.1371, 0.204, 0.1371, 0.204, 0.1371, 0.204, 0.1371, 0.204, 0.1371, 0.204, 0.1371, 0.204, 0.1371, 0.204, 0.1371, 0.204, 0.1371, 0.204, 0.1371, 0.204, 0.1371, 0.204, 0.1371, 0.204, 0.1371, 0.204, 0.1371, 0.204, 0.1371, 0.2041, 0.1371, 0.204, 0.1371, 0.204, 0.1371, 0.204, 0.1371, 0.204, 0.1371, 0.204, 0.1371, 0.204, 0.1371, 0.204, 0.1371, 0.9015, 0.3695, 0.8956, 0.3065, 0.9433, 0.3048, 0.9604, 0.3688, 0.8933, 0.196, 0.9081, 0.1299, 0.9682, 0.1265, 0.9451, 0.1947, 0.8893, 0.2452, 0.8933, 0.196, 0.9451, 0.1947, 0.933, 0.2512, 0.9036, 0.3593, 0.8985, 0.3063, 0.9452, 0.3049, 0.9605, 0.3601, 0.204, 0.1371, 0.204, 0.1371, 0.204, 0.1371, 0.204, 0.1371, 0.204, 0.1371, 0.204, 0.1371, 0.204, 0.1371, 0.204, 0.1371, 0.204, 0.1371, 0.204, 0.1371, 0.204, 0.1371, 0.204, 0.1371, 0.204, 0.1371, 0.204, 0.1371, 0.204, 0.1371, 0.204, 0.1371, 0.204, 0.1371, 0.204, 0.1371, 0.204, 0.1371, 0.204, 0.1371, 0.204, 0.1371, 0.204, 0.1371, 0.204, 0.1371, 0.204, 0.1371, 0.204, 0.1371, 0.204, 0.1371, 0.204, 0.1371, 0.204, 0.1371, 0.204, 0.1371, 0.204, 0.1371, 0.204, 0.1371, 0.204, 0.1371, 0.204, 0.1371, 0.204, 0.1371, 0.204, 0.1371, 0.204, 0.1371, 0.204, 0.1371, 0.204, 0.1371, 0.204, 0.1371, 0.204, 0.1371, 0.204, 0.1371, 0.204, 0.1371, 0.204, 0.1371, 0.204, 0.1371, 0.204, 0.1371, 0.204, 0.1371, 0.204, 0.1371, 0.204, 0.1371, 0.204, 0.1371, 0.204, 0.1371, 0.204, 0.1371, 0.204, 0.1371, 0.204, 0.1371, 0.204, 0.1371, 0.204, 0.1371, 0.204, 0.1371, 0.204, 0.1371, 0.204, 0.1371, 0.204, 0.1371, 0.204, 0.1371, 0.204, 0.1371, 0.204, 0.1371, 0.204, 0.1371, 0.204, 0.1371, 0.204, 0.1371, 0.204, 0.1371, 0.204, 0.1371, 0.204, 0.1371, 0.204, 0.1371, 0.204, 0.1371, 0.204, 0.1371, 0.204, 0.1371, 0.204, 0.1371, 0.204, 0.1371, 0.204, 0.1371, 0.204, 0.1371, 0.204, 0.1371, 0.204, 0.1371, 0.204, 0.1371, 0.204, 0.1371, 0.204, 0.1371, 0.204, 0.1371, 0.204, 0.1371, 0.204, 0.1371, 0.204, 0.1371, 0.204, 0.1371, 0.204, 0.1371, 0.204, 0.1371, 0.204, 0.1371, 0.204, 0.1371, 0.204, 0.1371, 0.204, 0.1371, 0.204, 0.1371, 0.204, 0.1371, 0.204, 0.1371, 0.204, 0.1371])
me_plane.materials.append(mat_candy)
me_plane.use_remesh_preserve_volume = False
me_plane.use_remesh_preserve_attributes = False
me_plane.use_mirror_vertex_groups = False
me_plane.update()
me_sphere_001 = bpy.data.meshes.new('Sphere.001')
me_sphere_001.from_pydata([(0.0, 0.5, 0.866), (0.0, 0.866, 0.5), (0.0, 0.9659, 0.2588), (0.0, 1.0, 7.55e-08), (0.0, 0.9659, -0.2588), (0.0, 0.866, -0.5), (0.0, 0.7071, -0.7071), (0.0, 0.5, -0.866), (0.0, 0.2588, -0.9659), (0.0, 3.894e-07, -1.0), (0.1294, 0.2241, 0.9659), (0.25, 0.433, 0.866), (0.3536, 0.6124, 0.7071), (0.433, 0.75, 0.5), (0.483, 0.8365, 0.2588), (0.5, 0.866, 7.55e-08), (0.483, 0.8365, -0.2588), (0.433, 0.75, -0.5), (0.3536, 0.6124, -0.7071), (0.25, 0.433, -0.866), (0.1294, 0.2241, -0.9659), (0.2241, 0.1294, 0.9659), (0.433, 0.25, 0.866), (0.6124, 0.3536, 0.7071), (0.75, 0.433, 0.5), (0.8365, 0.483, 0.2588), (0.866, 0.5, 7.55e-08), (0.8365, 0.483, -0.2588), (0.75, 0.433, -0.5), (0.6124, 0.3536, -0.7071), (0.433, 0.25, -0.866), (0.2241, 0.1294, -0.9659), (0.2588, 4.023e-07, 0.9659), (0.5, 3.8e-07, 0.866), (0.7071, 3.8e-07, 0.7071), (0.866, 3.8e-07, 0.5), (0.9659, 3.502e-07, 0.2588), (1.0, 3.8e-07, 7.55e-08), (0.9659, 4.098e-07, -0.2588), (0.866, 3.8e-07, -0.5), (0.7071, 3.8e-07, -0.7071), (0.5, 3.651e-07, -0.866), (0.2588, 3.874e-07, -0.9659), (0.2241, -0.1294, 0.9659), (0.433, -0.25, 0.866), (0.6124, -0.3536, 0.7071), (0.75, -0.433, 0.5), (0.8365, -0.483, 0.2588), (0.866, -0.5, 7.55e-08), (0.8365, -0.483, -0.2588), (0.75, -0.433, -0.5), (0.6124, -0.3536, -0.7071), (0.433, -0.25, -0.866), (0.2241, -0.1294, -0.9659), (0.1294, -0.2241, 0.9659), (0.25, -0.433, 0.866), (0.3536, -0.6124, 0.7071), (0.433, -0.75, 0.5), (0.483, -0.8365, 0.2588), (0.5, -0.866, 7.55e-08), (0.483, -0.8365, -0.2588), (0.433, -0.75, -0.5), (0.3536, -0.6124, -0.7071), (0.25, -0.433, -0.866), (0.1294, -0.2241, -0.9659), (6.458e-09, -0.2588, 0.9659), (-3.079e-08, -0.5, 0.866), (-7.55e-08, -0.7071, 0.7071), (-1.589e-08, -0.866, 0.5), (-4.57e-08, -0.9659, 0.2588), (-7.55e-08, -1.0, 7.55e-08), (-4.57e-08, -0.9659, -0.2588), (-4.57e-08, -0.866, -0.5), (-4.57e-08, -0.7071, -0.7071), (-6.06e-08, -0.5, -0.866), (6.458e-09, -0.2588, -0.9659), (-0.1294, -0.2241, 0.9659), (-0.25, -0.433, 0.866), (-0.3536, -0.6124, 0.7071), (-0.433, -0.75, 0.5), (-0.483, -0.8365, 0.2588), (-0.5, -0.866, 7.55e-08), (-0.483, -0.8365, -0.2588), (-0.433, -0.75, -0.5), (-0.3536, -0.6124, -0.7071), (-0.25, -0.433, -0.866), (-0.1294, -0.2241, -0.9659), (-0.2241, -0.1294, 0.9659), (-0.433, -0.25, 0.866), (-0.6124, -0.3536, 0.7071), (-0.75, -0.433, 0.5), (-0.8365, -0.483, 0.2588), (-0.866, -0.5, 7.55e-08), (-0.8365, -0.483, -0.2588), (-0.75, -0.433, -0.5), (-0.6124, -0.3536, -0.7071), (-0.433, -0.25, -0.866), (-0.2241, -0.1294, -0.9659), (-0.2588, 4.098e-07, 0.9659), (-0.5, 4.545e-07, 0.866), (-0.7071, 5.29e-07, 0.7071), (-0.866, 4.396e-07, 0.5), (-0.9659, 4.694e-07, 0.2588), (-1.0, 5.588e-07, 7.55e-08), (-0.9659, 4.694e-07, -0.2588), (-0.866, 4.694e-07, -0.5), (-0.7071, 4.098e-07, -0.7071), (-0.5, 4.992e-07, -0.866), (-0.2588, 4.023e-07, -0.9659), (-0.2241, 0.1294, 0.9659), (-0.433, 0.25, 0.866), (-0.6124, 0.3536, 0.7071), (-0.75, 0.433, 0.5), (-0.8365, 0.483, 0.2588), (-0.866, 0.5, 7.55e-08), (-0.8365, 0.483, -0.2588), (-0.75, 0.433, -0.5), (-0.6124, 0.3536, -0.7071), (-0.433, 0.25, -0.866), (-0.2241, 0.1294, -0.9659), (-0.1294, 0.2241, 0.9659), (-0.25, 0.433, 0.866), (-0.3536, 0.6124, 0.7071), (-0.433, 0.75, 0.5), (-0.483, 0.8365, 0.2588), (-0.5, 0.866, 7.55e-08), (-0.483, 0.8365, -0.2588), (-0.433, 0.75, -0.5), (-0.3536, 0.6124, -0.7071), (-0.25, 0.433, -0.866), (-0.1294, 0.2241, -0.9659), (-8.527e-14, 7.461e-14, 1.0), (3.626e-08, 0.2588, 0.9659), (1.331e-07, 0.7071, 0.7071)], [], [(0, 132, 10, 11), (6, 5, 17, 18), (3, 2, 14, 15), (133, 0, 11, 12), (7, 6, 18, 19), (4, 3, 15, 16), (1, 133, 12, 13), (8, 7, 19, 20), (132, 131, 10), (5, 4, 16, 17), (2, 1, 13, 14), (9, 8, 20), (16, 15, 26, 27), (13, 12, 23, 24), (20, 19, 30, 31), (10, 131, 21), (17, 16, 27, 28), (14, 13, 24, 25), (9, 20, 31), (11, 10, 21, 22), (18, 17, 28, 29), (15, 14, 25, 26), (12, 11, 22, 23), (19, 18, 29, 30), (26, 25, 36, 37), (23, 22, 33, 34), (30, 29, 40, 41), (27, 26, 37, 38), (24, 23, 34, 35), (31, 30, 41, 42), (21, 131, 32), (28, 27, 38, 39), (25, 24, 35, 36), (9, 31, 42), (22, 21, 32, 33), (29, 28, 39, 40), (39, 38, 49, 50), (36, 35, 46, 47), (9, 42, 53), (33, 32, 43, 44), (40, 39, 50, 51), (37, 36, 47, 48), (34, 33, 44, 45), (41, 40, 51, 52), (38, 37, 48, 49), (35, 34, 45, 46), (42, 41, 52, 53), (32, 131, 43), (49, 48, 59, 60), (46, 45, 56, 57), (53, 52, 63, 64), (43, 131, 54), (50, 49, 60, 61), (47, 46, 57, 58), (9, 53, 64), (44, 43, 54, 55), (51, 50, 61, 62), (48, 47, 58, 59), (45, 44, 55, 56), (52, 51, 62, 63), (62, 61, 72, 73), (59, 58, 69, 70), (56, 55, 66, 67), (63, 62, 73, 74), (60, 59, 70, 71), (57, 56, 67, 68), (64, 63, 74, 75), (54, 131, 65), (61, 60, 71, 72), (58, 57, 68, 69), (9, 64, 75), (55, 54, 65, 66), (65, 131, 76), (72, 71, 82, 83), (69, 68, 79, 80), (9, 75, 86), (66, 65, 76, 77), (73, 72, 83, 84), (70, 69, 80, 81), (67, 66, 77, 78), (74, 73, 84, 85), (71, 70, 81, 82), (68, 67, 78, 79), (75, 74, 85, 86), (85, 84, 95, 96), (82, 81, 92, 93), (79, 78, 89, 90), (86, 85, 96, 97), (76, 131, 87), (83, 82, 93, 94), (80, 79, 90, 91), (9, 86, 97), (77, 76, 87, 88), (84, 83, 94, 95), (81, 80, 91, 92), (78, 77, 88, 89), (88, 87, 98, 99), (95, 94, 105, 106), (92, 91, 102, 103), (89, 88, 99, 100), (96, 95, 106, 107), (93, 92, 103, 104), (90, 89, 100, 101), (97, 96, 107, 108), (87, 131, 98), (94, 93, 104, 105), (91, 90, 101, 102), (9, 97, 108), (108, 107, 118, 119), (98, 131, 109), (105, 104, 115, 116), (102, 101, 112, 113), (9, 108, 119), (99, 98, 109, 110), (106, 105, 116, 117), (103, 102, 113, 114), (100, 99, 110, 111), (107, 106, 117, 118), (104, 103, 114, 115), (101, 100, 111, 112), (111, 110, 121, 122), (118, 117, 128, 129), (115, 114, 125, 126), (112, 111, 122, 123), (119, 118, 129, 130), (109, 131, 120), (116, 115, 126, 127), (113, 112, 123, 124), (9, 119, 130), (110, 109, 120, 121), (117, 116, 127, 128), (114, 113, 124, 125), (9, 130, 8), (121, 120, 132, 0), (128, 127, 5, 6), (125, 124, 2, 3), (122, 121, 0, 133), (129, 128, 6, 7), (126, 125, 3, 4), (123, 122, 133, 1), (130, 129, 7, 8), (120, 131, 132), (127, 126, 4, 5), (124, 123, 1, 2)])
me_sphere_001.polygons.foreach_set('use_smooth', [True] * 144)
_uv = me_sphere_001.uv_layers.new(name='UVMap')
_uv.uv.foreach_set('vector', [0.289, 0.3119, 0.2899, 0.342, 0.3005, 0.3439, 0.3066, 0.3147, 0.2861, 0.1555, 0.2865, 0.1785, 0.3115, 0.175, 0.3083, 0.1508, 0.2873, 0.2209, 0.2877, 0.2418, 0.3142, 0.2425, 0.3143, 0.2202, 0.2885, 0.2863, 0.289, 0.3119, 0.3066, 0.3147, 0.3105, 0.2889, 0.2856, 0.1299, 0.2861, 0.1555, 0.3083, 0.1508, 0.3032, 0.1245, 0.2869, 0.2001, 0.2873, 0.2209, 0.3143, 0.2202, 0.3135, 0.1979, 0.2881, 0.2633, 0.2885, 0.2863, 0.3105, 0.2889, 0.313, 0.2651, 0.2847, 0.09988, 0.2856, 0.1299, 0.3032, 0.1245, 0.2951, 0.09531, 0.2899, 0.342, 0.292, 0.3787, 0.3005, 0.3439, 0.2865, 0.1785, 0.2869, 0.2001, 0.3135, 0.1979, 0.3115, 0.175, 0.2877, 0.2418, 0.2881, 0.2633, 0.313, 0.2651, 0.3142, 0.2425, 0.2826, 0.06316, 0.2847, 0.09988, 0.2951, 0.09531, 0.3135, 0.1979, 0.3143, 0.2202, 0.3456, 0.2199, 0.3442, 0.1925, 0.313, 0.2651, 0.3105, 0.2889, 0.334, 0.3005, 0.3406, 0.2739, 0.2951, 0.09531, 0.3032, 0.1245, 0.3208, 0.1094, 0.3042, 0.08386, 0.3005, 0.3439, 0.292, 0.3787, 0.3103, 0.3527, 0.3115, 0.175, 0.3135, 0.1979, 0.3442, 0.1925, 0.3399, 0.1648, 0.3142, 0.2425, 0.313, 0.2651, 0.3406, 0.2739, 0.3445, 0.2471, 0.2826, 0.06316, 0.2951, 0.09531, 0.3042, 0.08386, 0.3066, 0.3147, 0.3005, 0.3439, 0.3103, 0.3527, 0.3241, 0.3268, 0.3083, 0.1508, 0.3115, 0.175, 0.3399, 0.1648, 0.3324, 0.1369, 0.3143, 0.2202, 0.3142, 0.2425, 0.3445, 0.2471, 0.3456, 0.2199, 0.3105, 0.2889, 0.3066, 0.3147, 0.3241, 0.3268, 0.334, 0.3005, 0.3032, 0.1245, 0.3083, 0.1508, 0.3324, 0.1369, 0.3208, 0.1094, 0.3456, 0.2199, 0.3445, 0.2471, 0.385, 0.2598, 0.3888, 0.2207, 0.334, 0.3005, 0.3241, 0.3268, 0.3404, 0.3517, 0.36, 0.327, 0.3208, 0.1094, 0.3324, 0.1369, 0.3603, 0.1071, 0.3375, 0.08004, 0.3442, 0.1925, 0.3456, 0.2199, 0.3888, 0.2207, 0.3861, 0.1806, 0.3406, 0.2739, 0.334, 0.3005, 0.36, 0.327, 0.3751, 0.2959, 0.3042, 0.08386, 0.3208, 0.1094, 0.3375, 0.08004, 0.3101, 0.06489, 0.3103, 0.3527, 0.292, 0.3787, 0.3173, 0.3686, 0.3399, 0.1648, 0.3442, 0.1925, 0.3861, 0.1806, 0.3766, 0.1418, 0.3445, 0.2471, 0.3406, 0.2739, 0.3751, 0.2959, 0.385, 0.2598, 0.2826, 0.06316, 0.3042, 0.08386, 0.3101, 0.06489, 0.3241, 0.3268, 0.3103, 0.3527, 0.3173, 0.3686, 0.3404, 0.3517, 0.3324, 0.1369, 0.3399, 0.1648, 0.3766, 0.1418, 0.3603, 0.1071, 0.3769, 0.1396, 0.3877, 0.1763, 0.3449, 0.1903, 0.3406, 0.1629, 0.3897, 0.2575, 0.38, 0.2974, 0.3409, 0.2747, 0.3451, 0.2462, 0.2879, 0.05673, 0.3149, 0.06645, 0.3076, 0.08291, 0.3392, 0.3616, 0.3104, 0.3777, 0.3039, 0.3584, 0.3213, 0.3319, 0.3605, 0.1081, 0.3769, 0.1396, 0.3406, 0.1629, 0.3333, 0.1358, 0.3921, 0.2163, 0.3897, 0.2575, 0.3451, 0.2462, 0.3464, 0.2181, 0.3631, 0.3333, 0.3392, 0.3616, 0.3213, 0.3319, 0.3332, 0.3034, 0.3395, 0.08328, 0.3605, 0.1081, 0.3333, 0.1358, 0.3225, 0.1091, 0.3877, 0.1763, 0.3921, 0.2163, 0.3464, 0.2181, 0.3449, 0.1903, 0.38, 0.2974, 0.3631, 0.3333, 0.3332, 0.3034, 0.3409, 0.2747, 0.3149, 0.06645, 0.3395, 0.08328, 0.3225, 0.1091, 0.3076, 0.08291, 0.3104, 0.3777, 0.2812, 0.3802, 0.3039, 0.3584, 0.3449, 0.1903, 0.3464, 0.2181, 0.3132, 0.2185, 0.3129, 0.1958, 0.3409, 0.2747, 0.3332, 0.3034, 0.3075, 0.2898, 0.3107, 0.2649, 0.3076, 0.08291, 0.3225, 0.1091, 0.3041, 0.1219, 0.2974, 0.09212, 0.3039, 0.3584, 0.2812, 0.3802, 0.2941, 0.3469, 0.3406, 0.1629, 0.3449, 0.1903, 0.3129, 0.1958, 0.3113, 0.1725, 0.3451, 0.2462, 0.3409, 0.2747, 0.3107, 0.2649, 0.3126, 0.2414, 0.2879, 0.05673, 0.3076, 0.08291, 0.2974, 0.09212, 0.3213, 0.3319, 0.3039, 0.3584, 0.2941, 0.3469, 0.3024, 0.3168, 0.3333, 0.1358, 0.3406, 0.1629, 0.3113, 0.1725, 0.3085, 0.1482, 0.3464, 0.2181, 0.3451, 0.2462, 0.3126, 0.2414, 0.3132, 0.2185, 0.3332, 0.3034, 0.3213, 0.3319, 0.3024, 0.3168, 0.3075, 0.2898, 0.3225, 0.1091, 0.3333, 0.1358, 0.3085, 0.1482, 0.3041, 0.1219, 0.3085, 0.1482, 0.3113, 0.1725, 0.285, 0.175, 0.2852, 0.1515, 0.3132, 0.2185, 0.3126, 0.2414, 0.2844, 0.2398, 0.2846, 0.2184, 0.3075, 0.2898, 0.3024, 0.3168, 0.2837, 0.3117, 0.284, 0.2854, 0.3041, 0.1219, 0.3085, 0.1482, 0.2852, 0.1515, 0.2854, 0.1252, 0.3129, 0.1958, 0.3132, 0.2185, 0.2846, 0.2184, 0.2848, 0.1971, 0.3107, 0.2649, 0.3075, 0.2898, 0.284, 0.2854, 0.2842, 0.2619, 0.2974, 0.09212, 0.3041, 0.1219, 0.2854, 0.1252, 0.2861, 0.09439, 0.2941, 0.3469, 0.2812, 0.3802, 0.283, 0.3425, 0.3113, 0.1725, 0.3129, 0.1958, 0.2848, 0.1971, 0.285, 0.175, 0.3126, 0.2414, 0.3107, 0.2649, 0.2842, 0.2619, 0.2844, 0.2398, 0.2879, 0.05673, 0.2974, 0.09212, 0.2861, 0.09439, 0.3024, 0.3168, 0.2941, 0.3469, 0.283, 0.3425, 0.2837, 0.3117, 0.283, 0.3425, 0.2812, 0.3802, 0.2718, 0.3448, 0.285, 0.175, 0.2848, 0.1971, 0.2566, 0.1955, 0.2584, 0.172, 0.2844, 0.2398, 0.2842, 0.2619, 0.2578, 0.2643, 0.2563, 0.2411, 0.2879, 0.05673, 0.2861, 0.09439, 0.275, 0.08996, 0.2837, 0.3117, 0.283, 0.3425, 0.2718, 0.3448, 0.2651, 0.315, 0.2852, 0.1515, 0.285, 0.175, 0.2584, 0.172, 0.2616, 0.1471, 0.2846, 0.2184, 0.2844, 0.2398, 0.2563, 0.2411, 0.2559, 0.2184, 0.284, 0.2854, 0.2837, 0.3117, 0.2651, 0.315, 0.2606, 0.2887, 0.2854, 0.1252, 0.2852, 0.1515, 0.2616, 0.1471, 0.2667, 0.12, 0.2848, 0.1971, 0.2846, 0.2184, 0.2559, 0.2184, 0.2566, 0.1955, 0.2842, 0.2619, 0.284, 0.2854, 0.2606, 0.2887, 0.2578, 0.2643, 0.2861, 0.09439, 0.2854, 0.1252, 0.2667, 0.12, 0.275, 0.08996, 0.2667, 0.12, 0.2616, 0.1471, 0.236, 0.1335, 0.2479, 0.105, 0.2566, 0.1955, 0.2559, 0.2184, 0.2227, 0.2188, 0.224, 0.1906, 0.2578, 0.2643, 0.2606, 0.2887, 0.2359, 0.3011, 0.2286, 0.274, 0.275, 0.08996, 0.2667, 0.12, 0.2479, 0.105, 0.2652, 0.07845, 0.2718, 0.3448, 0.2812, 0.3802, 0.2615, 0.354, 0.2584, 0.172, 0.2566, 0.1955, 0.224, 0.1906, 0.2283, 0.1622, 0.2563, 0.2411, 0.2578, 0.2643, 0.2286, 0.274, 0.2243, 0.2466, 0.2879, 0.05673, 0.275, 0.08996, 0.2652, 0.07845, 0.2651, 0.315, 0.2718, 0.3448, 0.2615, 0.354, 0.2466, 0.3278, 0.2616, 0.1471, 0.2584, 0.172, 0.2283, 0.1622, 0.236, 0.1335, 0.2559, 0.2184, 0.2563, 0.2411, 0.2243, 0.2466, 0.2227, 0.2188, 0.2606, 0.2887, 0.2651, 0.315, 0.2466, 0.3278, 0.2359, 0.3011, 0.2466, 0.3278, 0.2615, 0.354, 0.2542, 0.3704, 0.2297, 0.3536, 0.236, 0.1335, 0.2283, 0.1622, 0.1891, 0.1395, 0.2061, 0.1036, 0.2227, 0.2188, 0.2243, 0.2466, 0.1815, 0.2606, 0.177, 0.2206, 0.2359, 0.3011, 0.2466, 0.3278, 0.2297, 0.3536, 0.2086, 0.3288, 0.2479, 0.105, 0.236, 0.1335, 0.2061, 0.1036, 0.2299, 0.0753, 0.224, 0.1906, 0.2227, 0.2188, 0.177, 0.2206, 0.1795, 0.1794, 0.2286, 0.274, 0.2359, 0.3011, 0.2086, 0.3288, 0.1922, 0.2973, 0.2652, 0.07845, 0.2479, 0.105, 0.2299, 0.0753, 0.2588, 0.05915, 0.2615, 0.354, 0.2812, 0.3802, 0.2542, 0.3704, 0.2283, 0.1622, 0.224, 0.1906, 0.1795, 0.1794, 0.1891, 0.1395, 0.2243, 0.2466, 0.2286, 0.274, 0.1922, 0.2973, 0.1815, 0.2606, 0.2879, 0.05673, 0.2652, 0.07845, 0.2588, 0.05915, 0.2572, 0.07322, 0.2342, 0.09018, 0.2505, 0.115, 0.2643, 0.08914, 0.2644, 0.3769, 0.292, 0.3787, 0.2703, 0.358, 0.1994, 0.146, 0.1896, 0.182, 0.2301, 0.1948, 0.2339, 0.1679, 0.1885, 0.2613, 0.1979, 0.3001, 0.2347, 0.2771, 0.2304, 0.2494, 0.2826, 0.06316, 0.2572, 0.07322, 0.2643, 0.08914, 0.2371, 0.3618, 0.2644, 0.3769, 0.2703, 0.358, 0.2537, 0.3324, 0.2146, 0.1148, 0.1994, 0.146, 0.2339, 0.1679, 0.2406, 0.1413, 0.1858, 0.2211, 0.1885, 0.2613, 0.2304, 0.2494, 0.2289, 0.2219, 0.2143, 0.3347, 0.2371, 0.3618, 0.2537, 0.3324, 0.2422, 0.3049, 0.2342, 0.09018, 0.2146, 0.1148, 0.2406, 0.1413, 0.2505, 0.115, 0.1896, 0.182, 0.1858, 0.2211, 0.2289, 0.2219, 0.2301, 0.1948, 0.1979, 0.3001, 0.2143, 0.3347, 0.2422, 0.3049, 0.2347, 0.2771, 0.2422, 0.3049, 0.2537, 0.3324, 0.2714, 0.3173, 0.2663, 0.2911, 0.2505, 0.115, 0.2406, 0.1413, 0.264, 0.1529, 0.268, 0.1271, 0.2301, 0.1948, 0.2289, 0.2219, 0.2602, 0.2216, 0.2604, 0.1994, 0.2347, 0.2771, 0.2422, 0.3049, 0.2663, 0.2911, 0.263, 0.2668, 0.2643, 0.08914, 0.2505, 0.115, 0.268, 0.1271, 0.274, 0.0979, 0.2703, 0.358, 0.292, 0.3787, 0.2794, 0.3465, 0.2339, 0.1679, 0.2301, 0.1948, 0.2604, 0.1994, 0.2616, 0.1767, 0.2304, 0.2494, 0.2347, 0.2771, 0.263, 0.2668, 0.2611, 0.2439, 0.2826, 0.06316, 0.2643, 0.08914, 0.274, 0.0979, 0.2537, 0.3324, 0.2703, 0.358, 0.2794, 0.3465, 0.2714, 0.3173, 0.2406, 0.1413, 0.2339, 0.1679, 0.2616, 0.1767, 0.264, 0.1529, 0.2289, 0.2219, 0.2304, 0.2494, 0.2611, 0.2439, 0.2602, 0.2216, 0.2826, 0.06316, 0.274, 0.0979, 0.2847, 0.09988, 0.2714, 0.3173, 0.2794, 0.3465, 0.2899, 0.342, 0.289, 0.3119, 0.264, 0.1529, 0.2616, 0.1767, 0.2865, 0.1785, 0.2861, 0.1555, 0.2602, 0.2216, 0.2611, 0.2439, 0.2877, 0.2418, 0.2873, 0.2209, 0.2663, 0.2911, 0.2714, 0.3173, 0.289, 0.3119, 0.2885, 0.2863, 0.268, 0.1271, 0.264, 0.1529, 0.2861, 0.1555, 0.2856, 0.1299, 0.2604, 0.1994, 0.2602, 0.2216, 0.2873, 0.2209, 0.2869, 0.2001, 0.263, 0.2668, 0.2663, 0.2911, 0.2885, 0.2863, 0.2881, 0.2633, 0.274, 0.0979, 0.268, 0.1271, 0.2856, 0.1299, 0.2847, 0.09988, 0.2794, 0.3465, 0.292, 0.3787, 0.2899, 0.342, 0.2616, 0.1767, 0.2604, 0.1994, 0.2869, 0.2001, 0.2865, 0.1785, 0.2611, 0.2439, 0.263, 0.2668, 0.2881, 0.2633, 0.2877, 0.2418])
me_sphere_001.materials.append(mat_candy)
me_sphere_001.use_remesh_preserve_volume = False
me_sphere_001.use_remesh_preserve_attributes = False
me_sphere_001.use_mirror_vertex_groups = False
me_sphere_001.update()

# ---- objects
ob_body = bpy.data.objects.new('Body', me_sphere)
ob_tab = bpy.data.objects.new('Tab', me_plane)
ob_node = bpy.data.objects.new('Node', me_sphere_001)

# ---- transforms, parenting, visibility, modifiers, constraints
ob_body.location = (0.0, 0.0, 0.0)
ob_body.scale = (0.9432, 0.9432, 0.9432)
ob_body.lineart.crease_threshold = 0.0
_m = ob_body.modifiers.new('Mirror', 'MIRROR')
_m.use_axis = (False, True, False)
ob_tab.location = (-1.199, 0.0, 0.0)
ob_tab.rotation_euler = (1.571, -0.0, 0.0)
ob_tab.scale = (0.5983, 0.8191, 0.6894)
ob_tab.lineart.crease_threshold = 0.0
_m = ob_tab.modifiers.new('Mirror', 'MIRROR')
_m.mirror_object = ob_body
ob_node.location = (-0.9227, 0.05386, 0.0)
ob_node.scale = (0.1924, 0.2823, 0.2837)
ob_node.lineart.crease_threshold = 0.0
_m = ob_node.modifiers.new('Mirror', 'MIRROR')
_m.mirror_object = ob_body

# ---- collection membership
col_collection_1.objects.link(ob_body)
col_collection_1.objects.link(ob_tab)
col_collection_1.objects.link(ob_node)

# ---- scene / render settings (as saved in the file)
scene.frame_start = 1; scene.frame_end = 250; scene.frame_set(1)
scene.render.engine = 'CYCLES'
scene.render.resolution_percentage = 50
scene.render.dither_intensity = 0.0
scene.cycles.use_denoising = False
scene.cycles.samples = 128
scene.cycles.sampling_pattern = 'TABULATED_SOBOL'
scene.cycles.use_adaptive_sampling = False
scene.cycles.use_light_tree = False
scene.cycles.blur_glossy = 0.0
scene.cycles.sample_clamp_indirect = 0.0
scene.view_settings.view_transform = 'Standard'
bpy.context.view_layer.update()

# ---- added for rendering (the .blend has no active camera and no usable light): camera, sun
cam_auto = bpy.data.cameras.new('AutoCamera')
cam_auto.lens = 50.0
cam_auto.sensor_width = 36.0
cam_auto.clip_end = 1000.0
ob_auto_camera = bpy.data.objects.new('AutoCamera', cam_auto)
scene.collection.objects.link(ob_auto_camera)
ob_auto_camera.location = (4.60787, -5.52944, 3.68747)
ob_auto_camera.rotation_euler = (1.09748, -7.21219e-08, 0.694738)
scene.camera = ob_auto_camera
light_auto_sun = bpy.data.lights.new('AutoSun', 'SUN')
light_auto_sun.energy = 3.0
light_auto_sun.angle = 0.0523599
ob_auto_sun = bpy.data.objects.new('AutoSun', light_auto_sun)
scene.collection.objects.link(ob_auto_sun)
ob_auto_sun.rotation_euler = (0.872665, 0.174533, 0.523599)
bpy.context.view_layer.update()
